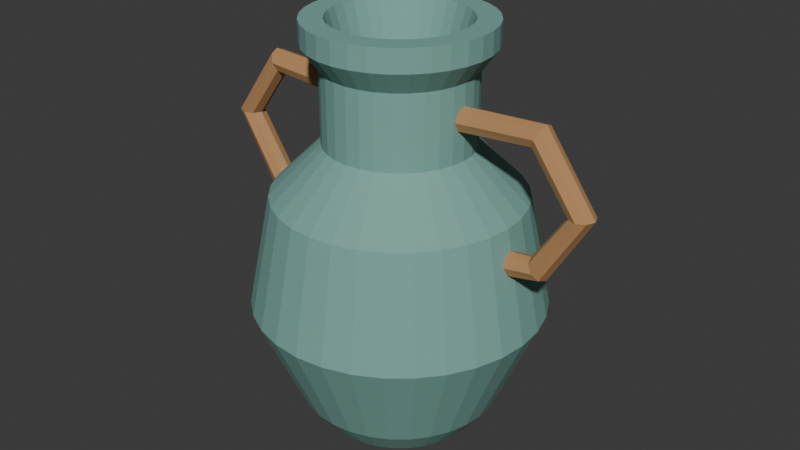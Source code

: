# Source: source.blend  (saved by Blender 4.3.34; exported with 4.5.12 LTS)
import bpy
from mathutils import Matrix  # noqa: F401  (used for matrix-valued properties, if any)

bpy.ops.wm.read_factory_settings(use_empty=True)
scene = bpy.context.scene
scene.name = 'Scene'

# ---- collections
col_collection = bpy.data.collections.new('Collection'); scene.collection.children.link(col_collection)

# ---- materials (node trees are filled in below, after node groups)
mat_teal = bpy.data.materials.new('teal')
mat_teal.diffuse_color = (0.19, 0.4, 0.35, 1.0)
mat_honey = bpy.data.materials.new('honey')
mat_honey.diffuse_color = (0.48, 0.255, 0.105, 1.0)

# ---- material node trees
mat_teal.use_nodes = True; mat_teal.node_tree.nodes.clear()
_N = mat_teal.node_tree.nodes; _L = mat_teal.node_tree.links
n0 = _N.new('ShaderNodeBsdfPrincipled'); n0.name = 'Principled BSDF'; n0.location = (10, 300)
n0.inputs[0].default_value = (0.19, 0.4, 0.35, 1.0)
n0.inputs[2].default_value = 0.83
n1 = _N.new('ShaderNodeOutputMaterial'); n1.name = 'Material Output'; n1.location = (300, 300)
_L.new(n0.outputs[0], n1.inputs[0])
n1.is_active_output = True
mat_honey.use_nodes = True; mat_honey.node_tree.nodes.clear()
_N = mat_honey.node_tree.nodes; _L = mat_honey.node_tree.links
n0 = _N.new('ShaderNodeBsdfPrincipled'); n0.name = 'Principled BSDF'; n0.location = (10, 300)
n0.inputs[0].default_value = (0.48, 0.255, 0.105, 1.0)
n0.inputs[2].default_value = 0.83
n1 = _N.new('ShaderNodeOutputMaterial'); n1.name = 'Material Output'; n1.location = (300, 300)
_L.new(n0.outputs[0], n1.inputs[0])
n1.is_active_output = True

# ---- world
world_world = bpy.data.worlds.new('World'); scene.world = world_world
world_world.use_nodes = True; world_world.node_tree.nodes.clear()
_N = world_world.node_tree.nodes; _L = world_world.node_tree.links
n0 = _N.new('ShaderNodeOutputWorld'); n0.name = 'World Output'; n0.location = (300, 300)
n1 = _N.new('ShaderNodeBackground'); n1.name = 'Background'; n1.location = (10, 300)
n1.inputs[0].default_value = (0.05088, 0.05088, 0.05088, 1.0)
_L.new(n1.outputs[0], n0.inputs[0])
n0.is_active_output = True
world_world.color = (0.05088, 0.05088, 0.05088)
world_world.sun_shadow_jitter_overblur = 0.0

# ---- meshes
me_amphora_shell = bpy.data.meshes.new('Amphora shell')
me_amphora_shell.from_pydata([(0.14, 0.0, 0.0), (0.1373, 0.02731, 0.0), (0.1293, 0.05358, 0.0), (0.1164, 0.07778, 0.0), (0.09899, 0.09899, 0.0), (0.07778, 0.1164, 0.0), (0.05358, 0.1293, 0.0), (0.02731, 0.1373, 0.0), (8.573e-18, 0.14, 0.0), (-0.02731, 0.1373, 0.0), (-0.05358, 0.1293, 0.0), (-0.07778, 0.1164, 0.0), (-0.09899, 0.09899, 0.0), (-0.1164, 0.07778, 0.0), (-0.1293, 0.05358, 0.0), (-0.1373, 0.02731, 0.0), (-0.14, 1.715e-17, 0.0), (-0.1373, -0.02731, 0.0), (-0.1293, -0.05358, 0.0), (-0.1164, -0.07778, 0.0), (-0.09899, -0.09899, 0.0), (-0.07778, -0.1164, 0.0), (-0.05358, -0.1293, 0.0), (-0.02731, -0.1373, 0.0), (-2.572e-17, -0.14, 0.0), (0.02731, -0.1373, 0.0), (0.05358, -0.1293, 0.0), (0.07778, -0.1164, 0.0), (0.09899, -0.09899, 0.0), (0.1164, -0.07778, 0.0), (0.1293, -0.05358, 0.0), (0.1373, -0.02731, 0.0), (0.18, 0.0, 0.05), (0.1765, 0.03512, 0.05), (0.1663, 0.06888, 0.05), (0.1497, 0.1, 0.05), (0.1273, 0.1273, 0.05), (0.1, 0.1497, 0.05), (0.06888, 0.1663, 0.05), (0.03512, 0.1765, 0.05), (1.102e-17, 0.18, 0.05), (-0.03512, 0.1765, 0.05), (-0.06888, 0.1663, 0.05), (-0.1, 0.1497, 0.05), (-0.1273, 0.1273, 0.05), (-0.1497, 0.1, 0.05), (-0.1663, 0.06888, 0.05), (-0.1765, 0.03512, 0.05), (-0.18, 2.204e-17, 0.05), (-0.1765, -0.03512, 0.05), (-0.1663, -0.06888, 0.05), (-0.1497, -0.1, 0.05), (-0.1273, -0.1273, 0.05), (-0.1, -0.1497, 0.05), (-0.06888, -0.1663, 0.05), (-0.03512, -0.1765, 0.05), (-3.307e-17, -0.18, 0.05), (0.03512, -0.1765, 0.05), (0.06888, -0.1663, 0.05), (0.1, -0.1497, 0.05), (0.1273, -0.1273, 0.05), (0.1497, -0.1, 0.05), (0.1663, -0.06888, 0.05), (0.1765, -0.03512, 0.05), (0.26, 0.0, 0.23), (0.255, 0.05072, 0.23), (0.2402, 0.0995, 0.23), (0.2162, 0.1444, 0.23), (0.1838, 0.1838, 0.23), (0.1444, 0.2162, 0.23), (0.0995, 0.2402, 0.23), (0.05072, 0.255, 0.23), (1.592e-17, 0.26, 0.23), (-0.05072, 0.255, 0.23), (-0.0995, 0.2402, 0.23), (-0.1444, 0.2162, 0.23), (-0.1838, 0.1838, 0.23), (-0.2162, 0.1444, 0.23), (-0.2402, 0.0995, 0.23), (-0.255, 0.05072, 0.23), (-0.26, 3.184e-17, 0.23), (-0.255, -0.05072, 0.23), (-0.2402, -0.0995, 0.23), (-0.2162, -0.1444, 0.23), (-0.1838, -0.1838, 0.23), (-0.1444, -0.2162, 0.23), (-0.0995, -0.2402, 0.23), (-0.05072, -0.255, 0.23), (-4.776e-17, -0.26, 0.23), (0.05072, -0.255, 0.23), (0.0995, -0.2402, 0.23), (0.1444, -0.2162, 0.23), (0.1838, -0.1838, 0.23), (0.2162, -0.1444, 0.23), (0.2402, -0.0995, 0.23), (0.255, -0.05072, 0.23), (0.22, 0.0, 0.43), (0.2158, 0.04292, 0.43), (0.2033, 0.08419, 0.43), (0.1829, 0.1222, 0.43), (0.1556, 0.1556, 0.43), (0.1222, 0.1829, 0.43), (0.08419, 0.2033, 0.43), (0.04292, 0.2158, 0.43), (1.347e-17, 0.22, 0.43), (-0.04292, 0.2158, 0.43), (-0.08419, 0.2033, 0.43), (-0.1222, 0.1829, 0.43), (-0.1556, 0.1556, 0.43), (-0.1829, 0.1222, 0.43), (-0.2033, 0.08419, 0.43), (-0.2158, 0.04292, 0.43), (-0.22, 2.694e-17, 0.43), (-0.2158, -0.04292, 0.43), (-0.2033, -0.08419, 0.43), (-0.1829, -0.1222, 0.43), (-0.1556, -0.1556, 0.43), (-0.1222, -0.1829, 0.43), (-0.08419, -0.2033, 0.43), (-0.04292, -0.2158, 0.43), (-4.041e-17, -0.22, 0.43), (0.04292, -0.2158, 0.43), (0.08419, -0.2033, 0.43), (0.1222, -0.1829, 0.43), (0.1556, -0.1556, 0.43), (0.1829, -0.1222, 0.43), (0.2033, -0.08419, 0.43), (0.2158, -0.04292, 0.43), (0.13, 0.0, 0.52), (0.1275, 0.02536, 0.52), (0.1201, 0.04975, 0.52), (0.1081, 0.07222, 0.52), (0.09192, 0.09192, 0.52), (0.07222, 0.1081, 0.52), (0.04975, 0.1201, 0.52), (0.02536, 0.1275, 0.52), (7.96e-18, 0.13, 0.52), (-0.02536, 0.1275, 0.52), (-0.04975, 0.1201, 0.52), (-0.07222, 0.1081, 0.52), (-0.09192, 0.09192, 0.52), (-0.1081, 0.07222, 0.52), (-0.1201, 0.04975, 0.52), (-0.1275, 0.02536, 0.52), (-0.13, 1.592e-17, 0.52), (-0.1275, -0.02536, 0.52), (-0.1201, -0.04975, 0.52), (-0.1081, -0.07222, 0.52), (-0.09192, -0.09192, 0.52), (-0.07222, -0.1081, 0.52), (-0.04975, -0.1201, 0.52), (-0.02536, -0.1275, 0.52), (-2.388e-17, -0.13, 0.52), (0.02536, -0.1275, 0.52), (0.04975, -0.1201, 0.52), (0.07222, -0.1081, 0.52), (0.09192, -0.09192, 0.52), (0.1081, -0.07222, 0.52), (0.1201, -0.04975, 0.52), (0.1275, -0.02536, 0.52), (0.13, 0.0, 0.65), (0.1275, 0.02536, 0.65), (0.1201, 0.04975, 0.65), (0.1081, 0.07222, 0.65), (0.09192, 0.09192, 0.65), (0.07222, 0.1081, 0.65), (0.04975, 0.1201, 0.65), (0.02536, 0.1275, 0.65), (7.96e-18, 0.13, 0.65), (-0.02536, 0.1275, 0.65), (-0.04975, 0.1201, 0.65), (-0.07222, 0.1081, 0.65), (-0.09192, 0.09192, 0.65), (-0.1081, 0.07222, 0.65), (-0.1201, 0.04975, 0.65), (-0.1275, 0.02536, 0.65), (-0.13, 1.592e-17, 0.65), (-0.1275, -0.02536, 0.65), (-0.1201, -0.04975, 0.65), (-0.1081, -0.07222, 0.65), (-0.09192, -0.09192, 0.65), (-0.07222, -0.1081, 0.65), (-0.04975, -0.1201, 0.65), (-0.02536, -0.1275, 0.65), (-2.388e-17, -0.13, 0.65), (0.02536, -0.1275, 0.65), (0.04975, -0.1201, 0.65), (0.07222, -0.1081, 0.65), (0.09192, -0.09192, 0.65), (0.1081, -0.07222, 0.65), (0.1201, -0.04975, 0.65), (0.1275, -0.02536, 0.65), (0.16, 0.0, 0.69), (0.1569, 0.03121, 0.69), (0.1478, 0.06123, 0.69), (0.133, 0.08889, 0.69), (0.1131, 0.1131, 0.69), (0.08889, 0.133, 0.69), (0.06123, 0.1478, 0.69), (0.03121, 0.1569, 0.69), (9.797e-18, 0.16, 0.69), (-0.03121, 0.1569, 0.69), (-0.06123, 0.1478, 0.69), (-0.08889, 0.133, 0.69), (-0.1131, 0.1131, 0.69), (-0.133, 0.08889, 0.69), (-0.1478, 0.06123, 0.69), (-0.1569, 0.03121, 0.69), (-0.16, 1.959e-17, 0.69), (-0.1569, -0.03121, 0.69), (-0.1478, -0.06123, 0.69), (-0.133, -0.08889, 0.69), (-0.1131, -0.1131, 0.69), (-0.08889, -0.133, 0.69), (-0.06123, -0.1478, 0.69), (-0.03121, -0.1569, 0.69), (-2.939e-17, -0.16, 0.69), (0.03121, -0.1569, 0.69), (0.06123, -0.1478, 0.69), (0.08889, -0.133, 0.69), (0.1131, -0.1131, 0.69), (0.133, -0.08889, 0.69), (0.1478, -0.06123, 0.69), (0.1569, -0.03121, 0.69), (0.16, 0.0, 0.73), (0.1569, 0.03121, 0.73), (0.1478, 0.06123, 0.73), (0.133, 0.08889, 0.73), (0.1131, 0.1131, 0.73), (0.08889, 0.133, 0.73), (0.06123, 0.1478, 0.73), (0.03121, 0.1569, 0.73), (9.797e-18, 0.16, 0.73), (-0.03121, 0.1569, 0.73), (-0.06123, 0.1478, 0.73), (-0.08889, 0.133, 0.73), (-0.1131, 0.1131, 0.73), (-0.133, 0.08889, 0.73), (-0.1478, 0.06123, 0.73), (-0.1569, 0.03121, 0.73), (-0.16, 1.959e-17, 0.73), (-0.1569, -0.03121, 0.73), (-0.1478, -0.06123, 0.73), (-0.133, -0.08889, 0.73), (-0.1131, -0.1131, 0.73), (-0.08889, -0.133, 0.73), (-0.06123, -0.1478, 0.73), (-0.03121, -0.1569, 0.73), (-2.939e-17, -0.16, 0.73), (0.03121, -0.1569, 0.73), (0.06123, -0.1478, 0.73), (0.08889, -0.133, 0.73), (0.1131, -0.1131, 0.73), (0.133, -0.08889, 0.73), (0.1478, -0.06123, 0.73), (0.1569, -0.03121, 0.73), (0.12, 0.0, 0.73), (0.1177, 0.02341, 0.73), (0.1109, 0.04592, 0.73), (0.09978, 0.06667, 0.73), (0.08485, 0.08485, 0.73), (0.06667, 0.09978, 0.73), (0.04592, 0.1109, 0.73), (0.02341, 0.1177, 0.73), (7.348e-18, 0.12, 0.73), (-0.02341, 0.1177, 0.73), (-0.04592, 0.1109, 0.73), (-0.06667, 0.09978, 0.73), (-0.08485, 0.08485, 0.73), (-0.09978, 0.06667, 0.73), (-0.1109, 0.04592, 0.73), (-0.1177, 0.02341, 0.73), (-0.12, 1.47e-17, 0.73), (-0.1177, -0.02341, 0.73), (-0.1109, -0.04592, 0.73), (-0.09978, -0.06667, 0.73), (-0.08485, -0.08485, 0.73), (-0.06667, -0.09978, 0.73), (-0.04592, -0.1109, 0.73), (-0.02341, -0.1177, 0.73), (-2.204e-17, -0.12, 0.73), (0.02341, -0.1177, 0.73), (0.04592, -0.1109, 0.73), (0.06667, -0.09978, 0.73), (0.08485, -0.08485, 0.73), (0.09978, -0.06667, 0.73), (0.1109, -0.04592, 0.73), (0.1177, -0.02341, 0.73), (0.095, 0.0, 0.65), (0.09317, 0.01853, 0.65), (0.08777, 0.03635, 0.65), (0.07899, 0.05278, 0.65), (0.06718, 0.06718, 0.65), (0.05278, 0.07899, 0.65), (0.03635, 0.08777, 0.65), (0.01853, 0.09317, 0.65), (5.817e-18, 0.095, 0.65), (-0.01853, 0.09317, 0.65), (-0.03635, 0.08777, 0.65), (-0.05278, 0.07899, 0.65), (-0.06718, 0.06718, 0.65), (-0.07899, 0.05278, 0.65), (-0.08777, 0.03635, 0.65), (-0.09317, 0.01853, 0.65), (-0.095, 1.163e-17, 0.65), (-0.09317, -0.01853, 0.65), (-0.08777, -0.03635, 0.65), (-0.07899, -0.05278, 0.65), (-0.06718, -0.06718, 0.65), (-0.05278, -0.07899, 0.65), (-0.03635, -0.08777, 0.65), (-0.01853, -0.09317, 0.65), (-1.745e-17, -0.095, 0.65), (0.01853, -0.09317, 0.65), (0.03635, -0.08777, 0.65), (0.05278, -0.07899, 0.65), (0.06718, -0.06718, 0.65), (0.07899, -0.05278, 0.65), (0.08777, -0.03635, 0.65), (0.09317, -0.01853, 0.65), (0.095, 0.0, 0.53), (0.09317, 0.01853, 0.53), (0.08777, 0.03635, 0.53), (0.07899, 0.05278, 0.53), (0.06718, 0.06718, 0.53), (0.05278, 0.07899, 0.53), (0.03635, 0.08777, 0.53), (0.01853, 0.09317, 0.53), (5.817e-18, 0.095, 0.53), (-0.01853, 0.09317, 0.53), (-0.03635, 0.08777, 0.53), (-0.05278, 0.07899, 0.53), (-0.06718, 0.06718, 0.53), (-0.07899, 0.05278, 0.53), (-0.08777, 0.03635, 0.53), (-0.09317, 0.01853, 0.53), (-0.095, 1.163e-17, 0.53), (-0.09317, -0.01853, 0.53), (-0.08777, -0.03635, 0.53), (-0.07899, -0.05278, 0.53), (-0.06718, -0.06718, 0.53), (-0.05278, -0.07899, 0.53), (-0.03635, -0.08777, 0.53), (-0.01853, -0.09317, 0.53), (-1.745e-17, -0.095, 0.53), (0.01853, -0.09317, 0.53), (0.03635, -0.08777, 0.53), (0.05278, -0.07899, 0.53), (0.06718, -0.06718, 0.53), (0.07899, -0.05278, 0.53), (0.08777, -0.03635, 0.53), (0.09317, -0.01853, 0.53), (0.185, 0.0, 0.42), (0.1814, 0.03609, 0.42), (0.1709, 0.0708, 0.42), (0.1538, 0.1028, 0.42), (0.1308, 0.1308, 0.42), (0.1028, 0.1538, 0.42), (0.0708, 0.1709, 0.42), (0.03609, 0.1814, 0.42), (1.133e-17, 0.185, 0.42), (-0.03609, 0.1814, 0.42), (-0.0708, 0.1709, 0.42), (-0.1028, 0.1538, 0.42), (-0.1308, 0.1308, 0.42), (-0.1538, 0.1028, 0.42), (-0.1709, 0.0708, 0.42), (-0.1814, 0.03609, 0.42), (-0.185, 2.266e-17, 0.42), (-0.1814, -0.03609, 0.42), (-0.1709, -0.0708, 0.42), (-0.1538, -0.1028, 0.42), (-0.1308, -0.1308, 0.42), (-0.1028, -0.1538, 0.42), (-0.0708, -0.1709, 0.42), (-0.03609, -0.1814, 0.42), (-3.398e-17, -0.185, 0.42), (0.03609, -0.1814, 0.42), (0.0708, -0.1709, 0.42), (0.1028, -0.1538, 0.42), (0.1308, -0.1308, 0.42), (0.1538, -0.1028, 0.42), (0.1709, -0.0708, 0.42), (0.1814, -0.03609, 0.42), (0.225, 0.0, 0.23), (0.2207, 0.0439, 0.23), (0.2079, 0.0861, 0.23), (0.1871, 0.125, 0.23), (0.1591, 0.1591, 0.23), (0.125, 0.1871, 0.23), (0.0861, 0.2079, 0.23), (0.0439, 0.2207, 0.23), (1.378e-17, 0.225, 0.23), (-0.0439, 0.2207, 0.23), (-0.0861, 0.2079, 0.23), (-0.125, 0.1871, 0.23), (-0.1591, 0.1591, 0.23), (-0.1871, 0.125, 0.23), (-0.2079, 0.0861, 0.23), (-0.2207, 0.0439, 0.23), (-0.225, 2.755e-17, 0.23), (-0.2207, -0.0439, 0.23), (-0.2079, -0.0861, 0.23), (-0.1871, -0.125, 0.23), (-0.1591, -0.1591, 0.23), (-0.125, -0.1871, 0.23), (-0.0861, -0.2079, 0.23), (-0.0439, -0.2207, 0.23), (-4.133e-17, -0.225, 0.23), (0.0439, -0.2207, 0.23), (0.0861, -0.2079, 0.23), (0.125, -0.1871, 0.23), (0.1591, -0.1591, 0.23), (0.1871, -0.125, 0.23), (0.2079, -0.0861, 0.23), (0.2207, -0.0439, 0.23), (0.145, 0.0, 0.07), (0.1422, 0.02829, 0.07), (0.134, 0.05549, 0.07), (0.1206, 0.08056, 0.07), (0.1025, 0.1025, 0.07), (0.08056, 0.1206, 0.07), (0.05549, 0.134, 0.07), (0.02829, 0.1422, 0.07), (8.879e-18, 0.145, 0.07), (-0.02829, 0.1422, 0.07), (-0.05549, 0.134, 0.07), (-0.08056, 0.1206, 0.07), (-0.1025, 0.1025, 0.07), (-0.1206, 0.08056, 0.07), (-0.134, 0.05549, 0.07), (-0.1422, 0.02829, 0.07), (-0.145, 1.776e-17, 0.07), (-0.1422, -0.02829, 0.07), (-0.134, -0.05549, 0.07), (-0.1206, -0.08056, 0.07), (-0.1025, -0.1025, 0.07), (-0.08056, -0.1206, 0.07), (-0.05549, -0.134, 0.07), (-0.02829, -0.1422, 0.07), (-2.664e-17, -0.145, 0.07), (0.02829, -0.1422, 0.07), (0.05549, -0.134, 0.07), (0.08056, -0.1206, 0.07), (0.1025, -0.1025, 0.07), (0.1206, -0.08056, 0.07), (0.134, -0.05549, 0.07), (0.1422, -0.02829, 0.07), (0.12, 0.0, 0.05), (0.1177, 0.02341, 0.05), (0.1109, 0.04592, 0.05), (0.09978, 0.06667, 0.05), (0.08485, 0.08485, 0.05), (0.06667, 0.09978, 0.05), (0.04592, 0.1109, 0.05), (0.02341, 0.1177, 0.05), (7.348e-18, 0.12, 0.05), (-0.02341, 0.1177, 0.05), (-0.04592, 0.1109, 0.05), (-0.06667, 0.09978, 0.05), (-0.08485, 0.08485, 0.05), (-0.09978, 0.06667, 0.05), (-0.1109, 0.04592, 0.05), (-0.1177, 0.02341, 0.05), (-0.12, 1.47e-17, 0.05), (-0.1177, -0.02341, 0.05), (-0.1109, -0.04592, 0.05), (-0.09978, -0.06667, 0.05), (-0.08485, -0.08485, 0.05), (-0.06667, -0.09978, 0.05), (-0.04592, -0.1109, 0.05), (-0.02341, -0.1177, 0.05), (-2.204e-17, -0.12, 0.05), (0.02341, -0.1177, 0.05), (0.04592, -0.1109, 0.05), (0.06667, -0.09978, 0.05), (0.08485, -0.08485, 0.05), (0.09978, -0.06667, 0.05), (0.1109, -0.04592, 0.05), (0.1177, -0.02341, 0.05)], [], [(0, 1, 33, 32), (1, 2, 34, 33), (2, 3, 35, 34), (3, 4, 36, 35), (4, 5, 37, 36), (5, 6, 38, 37), (6, 7, 39, 38), (7, 8, 40, 39), (8, 9, 41, 40), (9, 10, 42, 41), (10, 11, 43, 42), (11, 12, 44, 43), (12, 13, 45, 44), (13, 14, 46, 45), (14, 15, 47, 46), (15, 16, 48, 47), (16, 17, 49, 48), (17, 18, 50, 49), (18, 19, 51, 50), (19, 20, 52, 51), (20, 21, 53, 52), (21, 22, 54, 53), (22, 23, 55, 54), (23, 24, 56, 55), (24, 25, 57, 56), (25, 26, 58, 57), (26, 27, 59, 58), (27, 28, 60, 59), (28, 29, 61, 60), (29, 30, 62, 61), (30, 31, 63, 62), (31, 0, 32, 63), (32, 33, 65, 64), (33, 34, 66, 65), (34, 35, 67, 66), (35, 36, 68, 67), (36, 37, 69, 68), (37, 38, 70, 69), (38, 39, 71, 70), (39, 40, 72, 71), (40, 41, 73, 72), (41, 42, 74, 73), (42, 43, 75, 74), (43, 44, 76, 75), (44, 45, 77, 76), (45, 46, 78, 77), (46, 47, 79, 78), (47, 48, 80, 79), (48, 49, 81, 80), (49, 50, 82, 81), (50, 51, 83, 82), (51, 52, 84, 83), (52, 53, 85, 84), (53, 54, 86, 85), (54, 55, 87, 86), (55, 56, 88, 87), (56, 57, 89, 88), (57, 58, 90, 89), (58, 59, 91, 90), (59, 60, 92, 91), (60, 61, 93, 92), (61, 62, 94, 93), (62, 63, 95, 94), (63, 32, 64, 95), (64, 65, 97, 96), (65, 66, 98, 97), (66, 67, 99, 98), (67, 68, 100, 99), (68, 69, 101, 100), (69, 70, 102, 101), (70, 71, 103, 102), (71, 72, 104, 103), (72, 73, 105, 104), (73, 74, 106, 105), (74, 75, 107, 106), (75, 76, 108, 107), (76, 77, 109, 108), (77, 78, 110, 109), (78, 79, 111, 110), (79, 80, 112, 111), (80, 81, 113, 112), (81, 82, 114, 113), (82, 83, 115, 114), (83, 84, 116, 115), (84, 85, 117, 116), (85, 86, 118, 117), (86, 87, 119, 118), (87, 88, 120, 119), (88, 89, 121, 120), (89, 90, 122, 121), (90, 91, 123, 122), (91, 92, 124, 123), (92, 93, 125, 124), (93, 94, 126, 125), (94, 95, 127, 126), (95, 64, 96, 127), (96, 97, 129, 128), (97, 98, 130, 129), (98, 99, 131, 130), (99, 100, 132, 131), (100, 101, 133, 132), (101, 102, 134, 133), (102, 103, 135, 134), (103, 104, 136, 135), (104, 105, 137, 136), (105, 106, 138, 137), (106, 107, 139, 138), (107, 108, 140, 139), (108, 109, 141, 140), (109, 110, 142, 141), (110, 111, 143, 142), (111, 112, 144, 143), (112, 113, 145, 144), (113, 114, 146, 145), (114, 115, 147, 146), (115, 116, 148, 147), (116, 117, 149, 148), (117, 118, 150, 149), (118, 119, 151, 150), (119, 120, 152, 151), (120, 121, 153, 152), (121, 122, 154, 153), (122, 123, 155, 154), (123, 124, 156, 155), (124, 125, 157, 156), (125, 126, 158, 157), (126, 127, 159, 158), (127, 96, 128, 159), (128, 129, 161, 160), (129, 130, 162, 161), (130, 131, 163, 162), (131, 132, 164, 163), (132, 133, 165, 164), (133, 134, 166, 165), (134, 135, 167, 166), (135, 136, 168, 167), (136, 137, 169, 168), (137, 138, 170, 169), (138, 139, 171, 170), (139, 140, 172, 171), (140, 141, 173, 172), (141, 142, 174, 173), (142, 143, 175, 174), (143, 144, 176, 175), (144, 145, 177, 176), (145, 146, 178, 177), (146, 147, 179, 178), (147, 148, 180, 179), (148, 149, 181, 180), (149, 150, 182, 181), (150, 151, 183, 182), (151, 152, 184, 183), (152, 153, 185, 184), (153, 154, 186, 185), (154, 155, 187, 186), (155, 156, 188, 187), (156, 157, 189, 188), (157, 158, 190, 189), (158, 159, 191, 190), (159, 128, 160, 191), (160, 161, 193, 192), (161, 162, 194, 193), (162, 163, 195, 194), (163, 164, 196, 195), (164, 165, 197, 196), (165, 166, 198, 197), (166, 167, 199, 198), (167, 168, 200, 199), (168, 169, 201, 200), (169, 170, 202, 201), (170, 171, 203, 202), (171, 172, 204, 203), (172, 173, 205, 204), (173, 174, 206, 205), (174, 175, 207, 206), (175, 176, 208, 207), (176, 177, 209, 208), (177, 178, 210, 209), (178, 179, 211, 210), (179, 180, 212, 211), (180, 181, 213, 212), (181, 182, 214, 213), (182, 183, 215, 214), (183, 184, 216, 215), (184, 185, 217, 216), (185, 186, 218, 217), (186, 187, 219, 218), (187, 188, 220, 219), (188, 189, 221, 220), (189, 190, 222, 221), (190, 191, 223, 222), (191, 160, 192, 223), (192, 193, 225, 224), (193, 194, 226, 225), (194, 195, 227, 226), (195, 196, 228, 227), (196, 197, 229, 228), (197, 198, 230, 229), (198, 199, 231, 230), (199, 200, 232, 231), (200, 201, 233, 232), (201, 202, 234, 233), (202, 203, 235, 234), (203, 204, 236, 235), (204, 205, 237, 236), (205, 206, 238, 237), (206, 207, 239, 238), (207, 208, 240, 239), (208, 209, 241, 240), (209, 210, 242, 241), (210, 211, 243, 242), (211, 212, 244, 243), (212, 213, 245, 244), (213, 214, 246, 245), (214, 215, 247, 246), (215, 216, 248, 247), (216, 217, 249, 248), (217, 218, 250, 249), (218, 219, 251, 250), (219, 220, 252, 251), (220, 221, 253, 252), (221, 222, 254, 253), (222, 223, 255, 254), (223, 192, 224, 255), (224, 225, 257, 256), (225, 226, 258, 257), (226, 227, 259, 258), (227, 228, 260, 259), (228, 229, 261, 260), (229, 230, 262, 261), (230, 231, 263, 262), (231, 232, 264, 263), (232, 233, 265, 264), (233, 234, 266, 265), (234, 235, 267, 266), (235, 236, 268, 267), (236, 237, 269, 268), (237, 238, 270, 269), (238, 239, 271, 270), (239, 240, 272, 271), (240, 241, 273, 272), (241, 242, 274, 273), (242, 243, 275, 274), (243, 244, 276, 275), (244, 245, 277, 276), (245, 246, 278, 277), (246, 247, 279, 278), (247, 248, 280, 279), (248, 249, 281, 280), (249, 250, 282, 281), (250, 251, 283, 282), (251, 252, 284, 283), (252, 253, 285, 284), (253, 254, 286, 285), (254, 255, 287, 286), (255, 224, 256, 287), (256, 257, 289, 288), (257, 258, 290, 289), (258, 259, 291, 290), (259, 260, 292, 291), (260, 261, 293, 292), (261, 262, 294, 293), (262, 263, 295, 294), (263, 264, 296, 295), (264, 265, 297, 296), (265, 266, 298, 297), (266, 267, 299, 298), (267, 268, 300, 299), (268, 269, 301, 300), (269, 270, 302, 301), (270, 271, 303, 302), (271, 272, 304, 303), (272, 273, 305, 304), (273, 274, 306, 305), (274, 275, 307, 306), (275, 276, 308, 307), (276, 277, 309, 308), (277, 278, 310, 309), (278, 279, 311, 310), (279, 280, 312, 311), (280, 281, 313, 312), (281, 282, 314, 313), (282, 283, 315, 314), (283, 284, 316, 315), (284, 285, 317, 316), (285, 286, 318, 317), (286, 287, 319, 318), (287, 256, 288, 319), (288, 289, 321, 320), (289, 290, 322, 321), (290, 291, 323, 322), (291, 292, 324, 323), (292, 293, 325, 324), (293, 294, 326, 325), (294, 295, 327, 326), (295, 296, 328, 327), (296, 297, 329, 328), (297, 298, 330, 329), (298, 299, 331, 330), (299, 300, 332, 331), (300, 301, 333, 332), (301, 302, 334, 333), (302, 303, 335, 334), (303, 304, 336, 335), (304, 305, 337, 336), (305, 306, 338, 337), (306, 307, 339, 338), (307, 308, 340, 339), (308, 309, 341, 340), (309, 310, 342, 341), (310, 311, 343, 342), (311, 312, 344, 343), (312, 313, 345, 344), (313, 314, 346, 345), (314, 315, 347, 346), (315, 316, 348, 347), (316, 317, 349, 348), (317, 318, 350, 349), (318, 319, 351, 350), (319, 288, 320, 351), (320, 321, 353, 352), (321, 322, 354, 353), (322, 323, 355, 354), (323, 324, 356, 355), (324, 325, 357, 356), (325, 326, 358, 357), (326, 327, 359, 358), (327, 328, 360, 359), (328, 329, 361, 360), (329, 330, 362, 361), (330, 331, 363, 362), (331, 332, 364, 363), (332, 333, 365, 364), (333, 334, 366, 365), (334, 335, 367, 366), (335, 336, 368, 367), (336, 337, 369, 368), (337, 338, 370, 369), (338, 339, 371, 370), (339, 340, 372, 371), (340, 341, 373, 372), (341, 342, 374, 373), (342, 343, 375, 374), (343, 344, 376, 375), (344, 345, 377, 376), (345, 346, 378, 377), (346, 347, 379, 378), (347, 348, 380, 379), (348, 349, 381, 380), (349, 350, 382, 381), (350, 351, 383, 382), (351, 320, 352, 383), (352, 353, 385, 384), (353, 354, 386, 385), (354, 355, 387, 386), (355, 356, 388, 387), (356, 357, 389, 388), (357, 358, 390, 389), (358, 359, 391, 390), (359, 360, 392, 391), (360, 361, 393, 392), (361, 362, 394, 393), (362, 363, 395, 394), (363, 364, 396, 395), (364, 365, 397, 396), (365, 366, 398, 397), (366, 367, 399, 398), (367, 368, 400, 399), (368, 369, 401, 400), (369, 370, 402, 401), (370, 371, 403, 402), (371, 372, 404, 403), (372, 373, 405, 404), (373, 374, 406, 405), (374, 375, 407, 406), (375, 376, 408, 407), (376, 377, 409, 408), (377, 378, 410, 409), (378, 379, 411, 410), (379, 380, 412, 411), (380, 381, 413, 412), (381, 382, 414, 413), (382, 383, 415, 414), (383, 352, 384, 415), (384, 385, 417, 416), (385, 386, 418, 417), (386, 387, 419, 418), (387, 388, 420, 419), (388, 389, 421, 420), (389, 390, 422, 421), (390, 391, 423, 422), (391, 392, 424, 423), (392, 393, 425, 424), (393, 394, 426, 425), (394, 395, 427, 426), (395, 396, 428, 427), (396, 397, 429, 428), (397, 398, 430, 429), (398, 399, 431, 430), (399, 400, 432, 431), (400, 401, 433, 432), (401, 402, 434, 433), (402, 403, 435, 434), (403, 404, 436, 435), (404, 405, 437, 436), (405, 406, 438, 437), (406, 407, 439, 438), (407, 408, 440, 439), (408, 409, 441, 440), (409, 410, 442, 441), (410, 411, 443, 442), (411, 412, 444, 443), (412, 413, 445, 444), (413, 414, 446, 445), (414, 415, 447, 446), (415, 384, 416, 447), (416, 417, 449, 448), (417, 418, 450, 449), (418, 419, 451, 450), (419, 420, 452, 451), (420, 421, 453, 452), (421, 422, 454, 453), (422, 423, 455, 454), (423, 424, 456, 455), (424, 425, 457, 456), (425, 426, 458, 457), (426, 427, 459, 458), (427, 428, 460, 459), (428, 429, 461, 460), (429, 430, 462, 461), (430, 431, 463, 462), (431, 432, 464, 463), (432, 433, 465, 464), (433, 434, 466, 465), (434, 435, 467, 466), (435, 436, 468, 467), (436, 437, 469, 468), (437, 438, 470, 469), (438, 439, 471, 470), (439, 440, 472, 471), (440, 441, 473, 472), (441, 442, 474, 473), (442, 443, 475, 474), (443, 444, 476, 475), (444, 445, 477, 476), (445, 446, 478, 477), (446, 447, 479, 478), (447, 416, 448, 479), (31, 30, 29, 28, 27, 26, 25, 24, 23, 22, 21, 20, 19, 18, 17, 16, 15, 14, 13, 12, 11, 10, 9, 8, 7, 6, 5, 4, 3, 2, 1, 0), (448, 449, 450, 451, 452, 453, 454, 455, 456, 457, 458, 459, 460, 461, 462, 463, 464, 465, 466, 467, 468, 469, 470, 471, 472, 473, 474, 475, 476, 477, 478, 479)])
me_amphora_shell.materials.append(mat_teal)
me_amphora_shell.update()
me_amphora_loop_handle = bpy.data.meshes.new('Amphora loop handle')
me_amphora_loop_handle.from_pydata([(-0.1215, 0.0, 0.568), (-0.121, -0.01556, 0.5745), (-0.12, -0.022, 0.59), (-0.119, -0.01556, 0.6055), (-0.1185, -2.694e-18, 0.612), (-0.119, 0.01556, 0.6055), (-0.12, 0.022, 0.59), (-0.121, 0.01556, 0.5745), (-0.2612, 0.0, 0.5798), (-0.2638, -0.01556, 0.5857), (-0.27, -0.022, 0.6), (-0.2762, -0.01556, 0.6143), (-0.2788, -2.694e-18, 0.6202), (-0.2762, 0.01556, 0.6143), (-0.27, 0.022, 0.6), (-0.2638, 0.01556, 0.5857), (-0.328, 0.0, 0.489), (-0.3345, -0.01556, 0.4893), (-0.35, -0.022, 0.49), (-0.3655, -0.01556, 0.4907), (-0.372, -2.694e-18, 0.491), (-0.3655, 0.01556, 0.4907), (-0.35, 0.022, 0.49), (-0.3345, 0.01556, 0.4893), (-0.2652, 0.0, 0.3963), (-0.2695, -0.01556, 0.3915), (-0.28, -0.022, 0.38), (-0.2905, -0.01556, 0.3685), (-0.2948, -2.694e-18, 0.3637), (-0.2905, 0.01556, 0.3685), (-0.28, 0.022, 0.38), (-0.2695, 0.01556, 0.3915), (-0.2145, 0.0, 0.3917), (-0.2155, -0.01556, 0.3854), (-0.218, -0.022, 0.37), (-0.2205, -0.01556, 0.3546), (-0.2215, -2.694e-18, 0.3483), (-0.2205, 0.01556, 0.3546), (-0.218, 0.022, 0.37), (-0.2155, 0.01556, 0.3854)], [], [(0, 1, 9, 8), (1, 2, 10, 9), (2, 3, 11, 10), (3, 4, 12, 11), (4, 5, 13, 12), (5, 6, 14, 13), (6, 7, 15, 14), (7, 0, 8, 15), (8, 9, 17, 16), (9, 10, 18, 17), (10, 11, 19, 18), (11, 12, 20, 19), (12, 13, 21, 20), (13, 14, 22, 21), (14, 15, 23, 22), (15, 8, 16, 23), (16, 17, 25, 24), (17, 18, 26, 25), (18, 19, 27, 26), (19, 20, 28, 27), (20, 21, 29, 28), (21, 22, 30, 29), (22, 23, 31, 30), (23, 16, 24, 31), (24, 25, 33, 32), (25, 26, 34, 33), (26, 27, 35, 34), (27, 28, 36, 35), (28, 29, 37, 36), (29, 30, 38, 37), (30, 31, 39, 38), (31, 24, 32, 39), (7, 6, 5, 4, 3, 2, 1, 0), (32, 33, 34, 35, 36, 37, 38, 39)])
me_amphora_loop_handle.materials.append(mat_honey)
me_amphora_loop_handle.update()
me_amphora_loop_handle_001 = bpy.data.meshes.new('Amphora loop handle.001')
me_amphora_loop_handle_001.from_pydata([(0.1185, 0.0, 0.612), (0.119, -0.01556, 0.6055), (0.12, -0.022, 0.59), (0.121, -0.01556, 0.5745), (0.1215, -2.694e-18, 0.568), (0.121, 0.01556, 0.5745), (0.12, 0.022, 0.59), (0.119, 0.01556, 0.6055), (0.2788, 0.0, 0.6202), (0.2762, -0.01556, 0.6143), (0.27, -0.022, 0.6), (0.2638, -0.01556, 0.5857), (0.2612, -2.694e-18, 0.5798), (0.2638, 0.01556, 0.5857), (0.27, 0.022, 0.6), (0.2762, 0.01556, 0.6143), (0.372, 0.0, 0.491), (0.3655, -0.01556, 0.4907), (0.35, -0.022, 0.49), (0.3345, -0.01556, 0.4893), (0.328, -2.694e-18, 0.489), (0.3345, 0.01556, 0.4893), (0.35, 0.022, 0.49), (0.3655, 0.01556, 0.4907), (0.2948, 0.0, 0.3637), (0.2905, -0.01556, 0.3685), (0.28, -0.022, 0.38), (0.2695, -0.01556, 0.3915), (0.2652, -2.694e-18, 0.3963), (0.2695, 0.01556, 0.3915), (0.28, 0.022, 0.38), (0.2905, 0.01556, 0.3685), (0.2215, 0.0, 0.3483), (0.2205, -0.01556, 0.3546), (0.218, -0.022, 0.37), (0.2155, -0.01556, 0.3854), (0.2145, -2.694e-18, 0.3917), (0.2155, 0.01556, 0.3854), (0.218, 0.022, 0.37), (0.2205, 0.01556, 0.3546)], [], [(0, 1, 9, 8), (1, 2, 10, 9), (2, 3, 11, 10), (3, 4, 12, 11), (4, 5, 13, 12), (5, 6, 14, 13), (6, 7, 15, 14), (7, 0, 8, 15), (8, 9, 17, 16), (9, 10, 18, 17), (10, 11, 19, 18), (11, 12, 20, 19), (12, 13, 21, 20), (13, 14, 22, 21), (14, 15, 23, 22), (15, 8, 16, 23), (16, 17, 25, 24), (17, 18, 26, 25), (18, 19, 27, 26), (19, 20, 28, 27), (20, 21, 29, 28), (21, 22, 30, 29), (22, 23, 31, 30), (23, 16, 24, 31), (24, 25, 33, 32), (25, 26, 34, 33), (26, 27, 35, 34), (27, 28, 36, 35), (28, 29, 37, 36), (29, 30, 38, 37), (30, 31, 39, 38), (31, 24, 32, 39), (7, 6, 5, 4, 3, 2, 1, 0), (32, 33, 34, 35, 36, 37, 38, 39)])
me_amphora_loop_handle_001.materials.append(mat_honey)
me_amphora_loop_handle_001.update()

# ---- objects
ob_amphora_shell = bpy.data.objects.new('Amphora shell', me_amphora_shell)
ob_amphora_loop_handle = bpy.data.objects.new('Amphora loop handle', me_amphora_loop_handle)
ob_amphora_loop_handle_001 = bpy.data.objects.new('Amphora loop handle.001', me_amphora_loop_handle_001)

# ---- transforms, parenting, visibility, modifiers, constraints
ob_amphora_shell.location = (0.0, 0.0, 0.0)
ob_amphora_loop_handle.location = (0.0, 0.0, 0.0)
ob_amphora_loop_handle_001.location = (0.0, 0.0, 0.0)

# ---- collection membership
scene.collection.objects.link(ob_amphora_shell)
scene.collection.objects.link(ob_amphora_loop_handle)
scene.collection.objects.link(ob_amphora_loop_handle_001)

# ---- scene / render settings (as saved in the file)
scene.frame_start = 1; scene.frame_end = 250; scene.frame_set(1)
scene.render.engine = 'BLENDER_EEVEE_NEXT'
bpy.context.view_layer.update()

# ---- added for rendering (the .blend has no active camera and no usable light): camera, sun
cam_auto = bpy.data.cameras.new('AutoCamera')
cam_auto.lens = 50.0
cam_auto.sensor_width = 36.0
cam_auto.clip_end = 1000.0
ob_auto_camera = bpy.data.objects.new('AutoCamera', cam_auto)
scene.collection.objects.link(ob_auto_camera)
ob_auto_camera.location = (1.07771, -1.29325, 1.22716)
ob_auto_camera.rotation_euler = (1.09748, -7.21219e-08, 0.694738)
scene.camera = ob_auto_camera
light_auto_sun = bpy.data.lights.new('AutoSun', 'SUN')
light_auto_sun.energy = 3.0
light_auto_sun.angle = 0.0523599
ob_auto_sun = bpy.data.objects.new('AutoSun', light_auto_sun)
scene.collection.objects.link(ob_auto_sun)
ob_auto_sun.rotation_euler = (0.872665, 0.174533, 0.523599)
bpy.context.view_layer.update()
